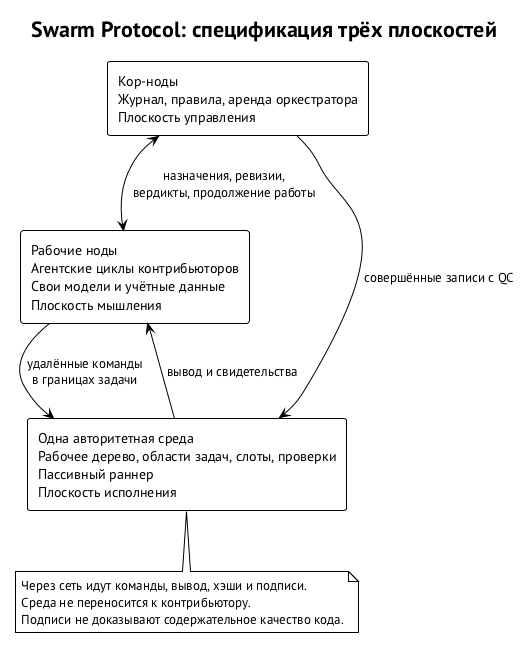

The diagram above was rendered by PlantUML. Its source (embedded in the PNG):
@startuml protocol-topology
!theme plain
skinparam defaultFontName "PT Sans"
skinparam shadowing false
title Swarm Protocol: спецификация трёх плоскостей
rectangle "Рабочие ноды\nАгентские циклы контрибьюторов\nСвои модели и учётные данные\nПлоскость мышления" as W
rectangle "Кор-ноды\nЖурнал, правила, аренда оркестратора\nПлоскость управления" as C
rectangle "Одна авторитетная среда\nРабочее дерево, области задач, слоты, проверки\nПассивный раннер\nПлоскость исполнения" as E
C <--> W : назначения, ревизии,\nвердикты, продолжение работы
C --> E : совершённые записи с QC
W --> E : удалённые команды\nв границах задачи
E --> W : вывод и свидетельства
note bottom of E
  Через сеть идут команды, вывод, хэши и подписи.
  Среда не переносится к контрибьютору.
  Подписи не доказывают содержательное качество кода.
end note
@enduml